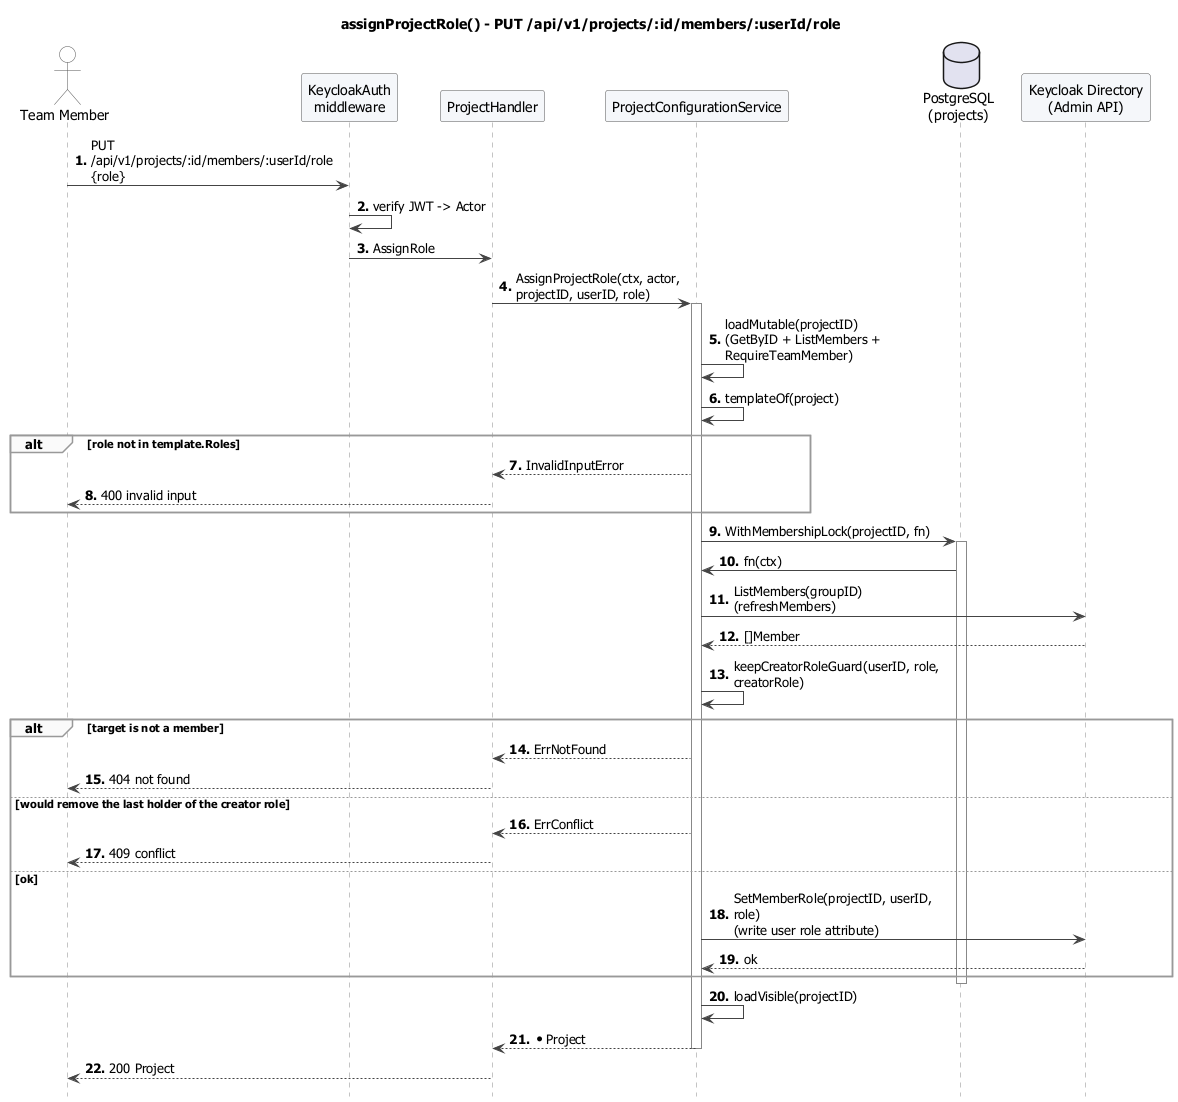

The diagram above was rendered by PlantUML. Its source (embedded in the PNG):
@startuml 06-assign-project-role
!include _style.puml
title assignProjectRole() - PUT /api/v1/projects/:id/members/:userId/role

actor "Team Member" as C
participant "KeycloakAuth\nmiddleware" as MW
participant "ProjectHandler" as PH
participant "ProjectConfigurationService" as PCS
database "PostgreSQL\n(projects)" as PG
participant "Keycloak Directory\n(Admin API)" as KC

C -> MW : PUT /api/v1/projects/:id/members/:userId/role\n{role}
MW -> MW : verify JWT -> Actor
MW -> PH : AssignRole
PH -> PCS : AssignProjectRole(ctx, actor, projectID, userID, role)
activate PCS

PCS -> PCS : loadMutable(projectID)\n(GetByID + ListMembers + RequireTeamMember)
PCS -> PCS : templateOf(project)
alt role not in template.Roles
  PCS --> PH : InvalidInputError
  PH --> C : 400 invalid input
end

PCS -> PG : WithMembershipLock(projectID, fn)
activate PG
PG -> PCS : fn(ctx)
PCS -> KC : ListMembers(groupID) (refreshMembers)
KC --> PCS : []Member
PCS -> PCS : keepCreatorRoleGuard(userID, role, creatorRole)
alt target is not a member
  PCS --> PH : ErrNotFound
  PH --> C : 404 not found
else would remove the last holder of the creator role
  PCS --> PH : ErrConflict
  PH --> C : 409 conflict
else ok
  PCS -> KC : SetMemberRole(projectID, userID, role)\n(write user role attribute)
  KC --> PCS : ok
end
deactivate PG

PCS -> PCS : loadVisible(projectID)
PCS --> PH : *Project
deactivate PCS
PH --> C : 200 Project
@enduml